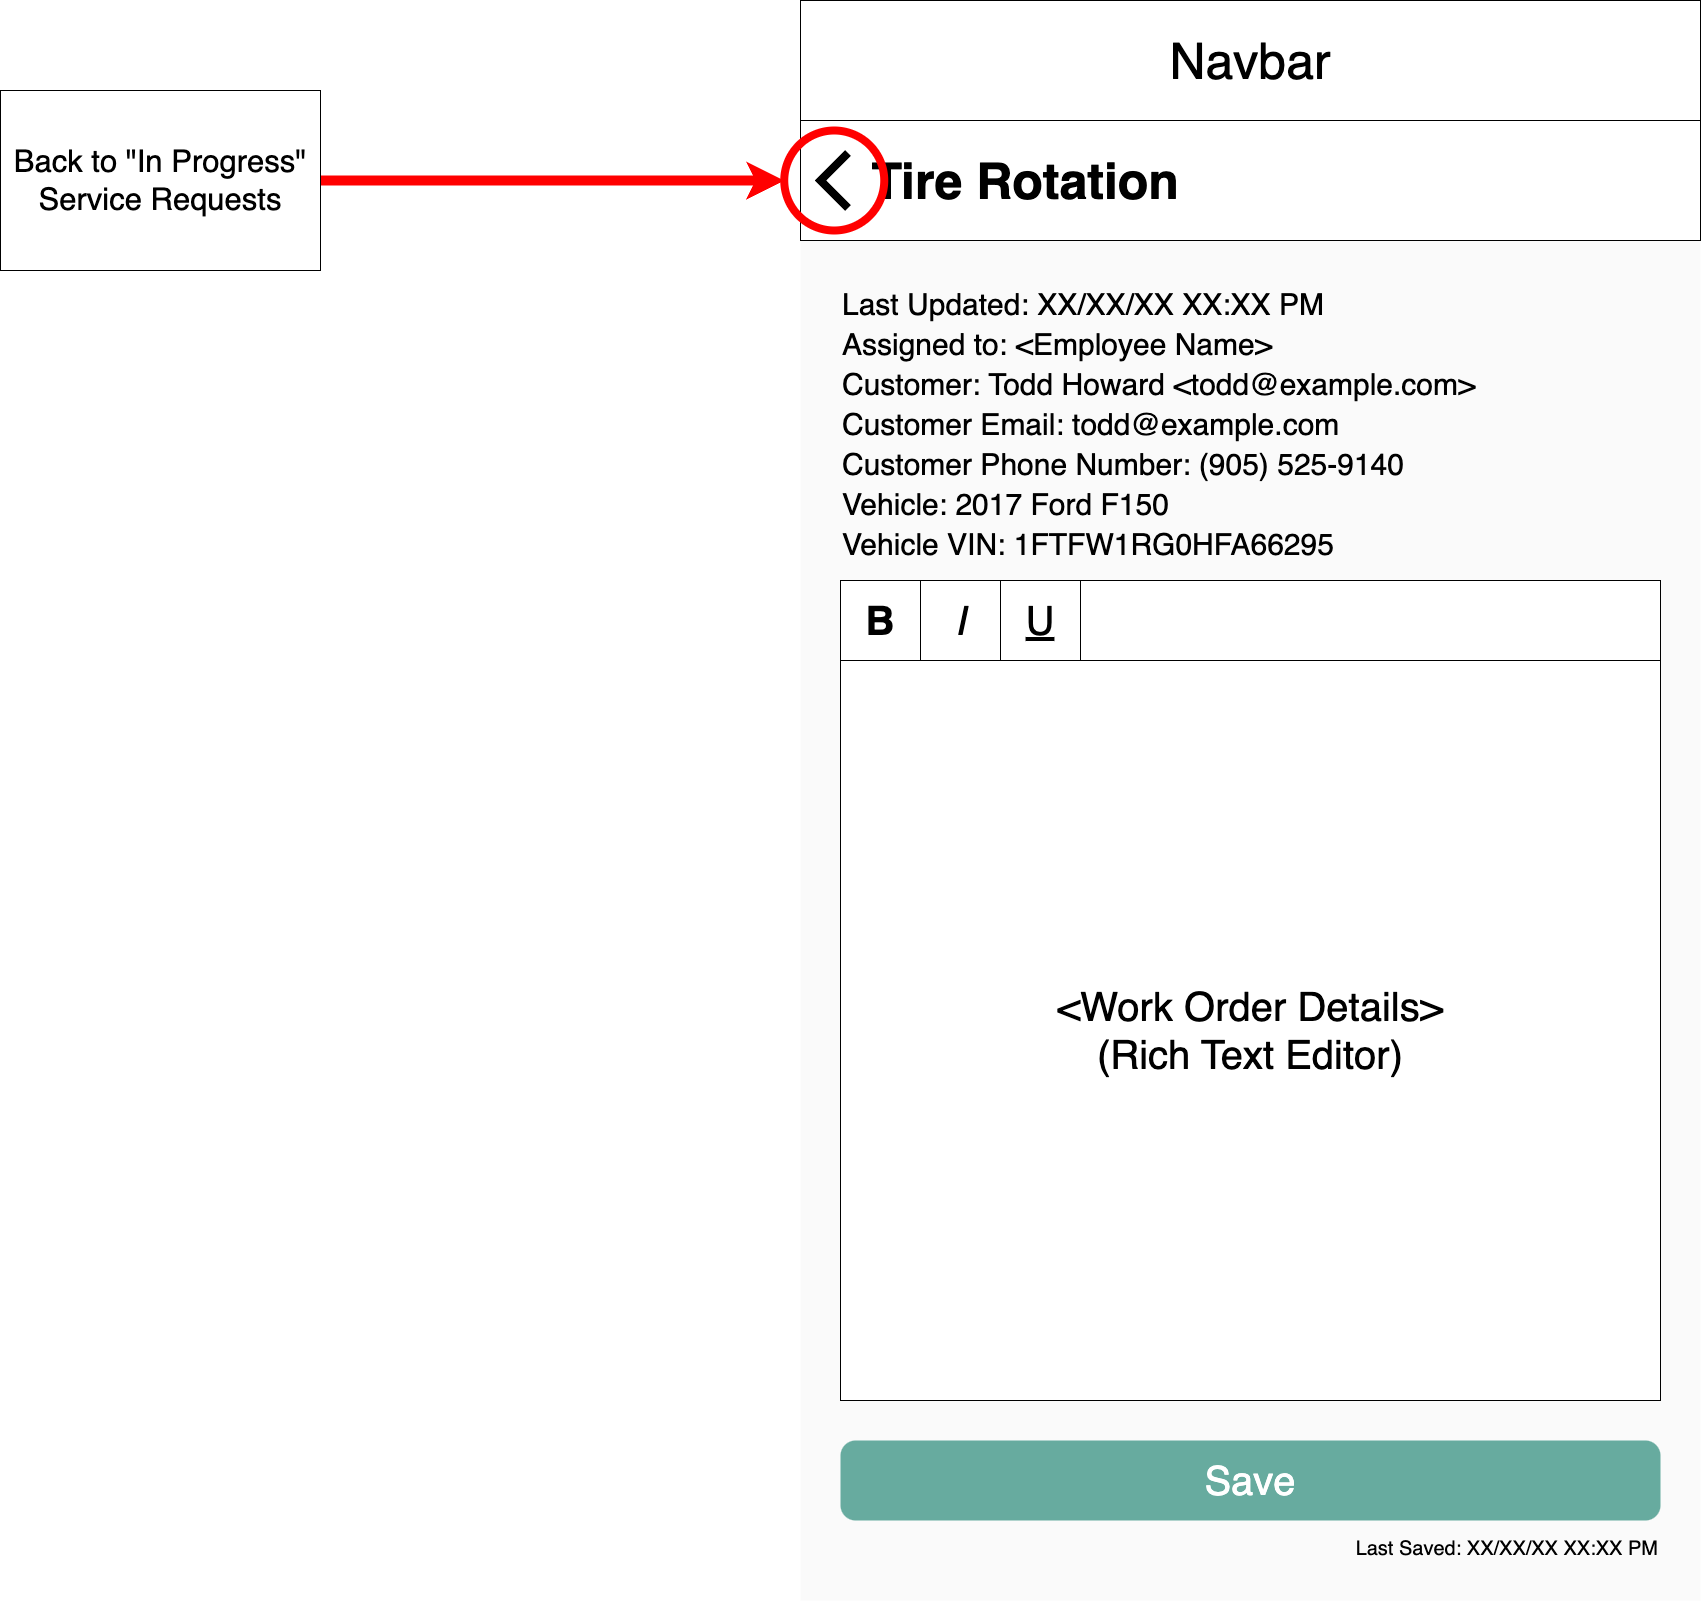

The diagram above was exported from draw.io. Its source (the exported page's mxGraphModel, read from the mxfile embedded in the PNG):
<mxGraphModel dx="4040" dy="2168" grid="1" gridSize="10" guides="1" tooltips="1" connect="1" arrows="1" fold="1" page="1" pageScale="1" pageWidth="900" pageHeight="1600" math="0" shadow="0">
  <root>
    <mxCell id="0" />
    <mxCell id="1" parent="0" />
    <mxCell id="2" value="" style="rounded=0;whiteSpace=wrap;html=1;strokeWidth=1;fontSize=30;fillColor=#FAFAFA;strokeColor=none;" vertex="1" parent="1">
      <mxGeometry width="900" height="1600" as="geometry" />
    </mxCell>
    <mxCell id="3" value="&lt;font style=&quot;font-size: 50px;&quot;&gt;Navbar&lt;/font&gt;" style="rounded=0;whiteSpace=wrap;html=1;fontSize=12;fontColor=#000000;" vertex="1" parent="1">
      <mxGeometry width="900" height="120" as="geometry" />
    </mxCell>
    <mxCell id="4" value="&lt;b style=&quot;border-color: var(--border-color); color: rgb(204, 204, 204);&quot;&gt;&lt;font style=&quot;border-color: var(--border-color); font-size: 50px;&quot; color=&quot;#000000&quot;&gt;&amp;nbsp; &amp;nbsp; &amp;nbsp;Tire Rotation&lt;/font&gt;&lt;/b&gt;" style="rounded=0;whiteSpace=wrap;html=1;fontSize=12;fontColor=#000000;align=left;" vertex="1" parent="1">
      <mxGeometry y="120" width="900" height="120" as="geometry" />
    </mxCell>
    <mxCell id="5" value="" style="html=1;verticalLabelPosition=bottom;labelBackgroundColor=#ffffff;verticalAlign=top;shadow=0;dashed=0;strokeWidth=8;shape=mxgraph.ios7.misc.down;strokeColor=#000000;rounded=0;fontSize=50;fontColor=#000000;direction=south;" vertex="1" parent="1">
      <mxGeometry x="20" y="152.5" width="27.5" height="55" as="geometry" />
    </mxCell>
    <mxCell id="6" value="Last Updated: XX/XX/XX XX:XX PM" style="text;html=1;strokeColor=none;fillColor=none;align=left;verticalAlign=top;whiteSpace=wrap;rounded=0;fontSize=30;fontColor=#000000;" vertex="1" parent="1">
      <mxGeometry x="40" y="280" width="820" height="40" as="geometry" />
    </mxCell>
    <mxCell id="7" value="Customer: Todd Howard &amp;lt;todd@example.com&amp;gt;" style="text;html=1;strokeColor=none;fillColor=none;align=left;verticalAlign=top;whiteSpace=wrap;rounded=0;fontSize=30;fontColor=#000000;" vertex="1" parent="1">
      <mxGeometry x="40" y="360" width="820" height="40" as="geometry" />
    </mxCell>
    <mxCell id="8" value="Vehicle: 2017 Ford F150" style="text;html=1;strokeColor=none;fillColor=none;align=left;verticalAlign=top;whiteSpace=wrap;rounded=0;fontSize=30;fontColor=#000000;" vertex="1" parent="1">
      <mxGeometry x="40" y="480" width="820" height="40" as="geometry" />
    </mxCell>
    <mxCell id="9" value="Assigned to: &amp;lt;Employee Name&amp;gt;" style="text;html=1;strokeColor=none;fillColor=none;align=left;verticalAlign=top;whiteSpace=wrap;rounded=0;fontSize=30;fontColor=#000000;" vertex="1" parent="1">
      <mxGeometry x="40" y="320" width="820" height="40" as="geometry" />
    </mxCell>
    <mxCell id="10" value="&amp;lt;Work Order Details&amp;gt;&lt;br style=&quot;font-size: 40px;&quot;&gt;(Rich Text Editor)" style="rounded=0;whiteSpace=wrap;html=1;fontSize=40;fontColor=#000000;align=center;verticalAlign=middle;" vertex="1" parent="1">
      <mxGeometry x="40" y="660" width="820" height="740" as="geometry" />
    </mxCell>
    <mxCell id="11" value="&lt;font style=&quot;font-size: 20px;&quot;&gt;Last Saved: XX/XX/XX XX:XX PM&lt;/font&gt;" style="text;html=1;strokeColor=none;fillColor=none;align=right;verticalAlign=top;whiteSpace=wrap;rounded=0;fontSize=20;fontColor=#000000;" vertex="1" parent="1">
      <mxGeometry x="520" y="1530" width="340" height="30" as="geometry" />
    </mxCell>
    <mxCell id="12" value="" style="endArrow=none;html=1;rounded=0;fontSize=30;fontColor=#000000;strokeColor=#FF0000;strokeWidth=10;exitX=0;exitY=0.5;exitDx=0;exitDy=0;endFill=0;startArrow=classic;startFill=1;entryX=1;entryY=0.5;entryDx=0;entryDy=0;" edge="1" source="13" target="20" parent="1">
      <mxGeometry width="50" height="50" relative="1" as="geometry">
        <mxPoint x="920" y="180" as="sourcePoint" />
        <mxPoint x="-480" y="190" as="targetPoint" />
      </mxGeometry>
    </mxCell>
    <mxCell id="13" value="" style="ellipse;whiteSpace=wrap;html=1;aspect=fixed;rounded=0;strokeColor=#FF0000;strokeWidth=8;fontSize=30;fontColor=#000000;fillColor=none;movable=1;resizable=1;rotatable=1;deletable=1;editable=1;connectable=1;" vertex="1" parent="1">
      <mxGeometry x="-16.25" y="130" width="100" height="100" as="geometry" />
    </mxCell>
    <mxCell id="14" value="&lt;p style=&quot;line-height: 100%; font-size: 40px;&quot;&gt;&lt;span style=&quot;font-size: 40px;&quot;&gt;Save&lt;/span&gt;&lt;/p&gt;" style="rounded=1;strokeColor=none;strokeWidth=1;fontSize=40;fontColor=#FFFFFF;fillColor=#67AB9F;verticalAlign=middle;align=center;spacing=2;whiteSpace=wrap;html=1;arcSize=19;" vertex="1" parent="1">
      <mxGeometry x="40" y="1440" width="820" height="80" as="geometry" />
    </mxCell>
    <mxCell id="15" value="" style="group" connectable="0" vertex="1" parent="1">
      <mxGeometry x="40" y="580" width="820" height="80" as="geometry" />
    </mxCell>
    <mxCell id="16" value="" style="rounded=0;whiteSpace=wrap;html=1;fontSize=20;fontColor=#000000;" vertex="1" parent="15">
      <mxGeometry width="820" height="80" as="geometry" />
    </mxCell>
    <mxCell id="17" value="B" style="rounded=0;whiteSpace=wrap;html=1;fontSize=40;fontColor=#000000;fontStyle=1" vertex="1" parent="15">
      <mxGeometry width="80" height="80" as="geometry" />
    </mxCell>
    <mxCell id="18" value="I" style="rounded=0;whiteSpace=wrap;html=1;fontSize=40;fontColor=#000000;fontStyle=2" vertex="1" parent="15">
      <mxGeometry x="80" width="80" height="80" as="geometry" />
    </mxCell>
    <mxCell id="19" value="U" style="rounded=0;whiteSpace=wrap;html=1;fontSize=40;fontColor=#000000;fontStyle=4" vertex="1" parent="15">
      <mxGeometry x="160" width="80" height="80" as="geometry" />
    </mxCell>
    <mxCell id="20" value="Back to &quot;In Progress&quot; Service Requests" style="rounded=0;whiteSpace=wrap;html=1;fontSize=31;fillColor=default;" vertex="1" parent="1">
      <mxGeometry x="-800" y="90" width="320" height="180" as="geometry" />
    </mxCell>
    <mxCell id="21" value="Customer Email: todd@example.com" style="text;html=1;strokeColor=none;fillColor=none;align=left;verticalAlign=top;whiteSpace=wrap;rounded=0;fontSize=30;fontColor=#000000;" vertex="1" parent="1">
      <mxGeometry x="40" y="400" width="820" height="40" as="geometry" />
    </mxCell>
    <mxCell id="22" value="Customer Phone Number:&amp;nbsp;(905) 525-9140" style="text;html=1;strokeColor=none;fillColor=none;align=left;verticalAlign=top;whiteSpace=wrap;rounded=0;fontSize=30;fontColor=#000000;" vertex="1" parent="1">
      <mxGeometry x="40" y="440" width="820" height="40" as="geometry" />
    </mxCell>
    <mxCell id="23" value="Vehicle VIN: 1FTFW1RG0HFA66295" style="text;html=1;strokeColor=none;fillColor=none;align=left;verticalAlign=top;whiteSpace=wrap;rounded=0;fontSize=30;fontColor=#000000;" vertex="1" parent="1">
      <mxGeometry x="40" y="520" width="820" height="40" as="geometry" />
    </mxCell>
  </root>
</mxGraphModel>